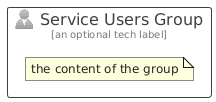

The diagram above was rendered by PlantUML. Its source (embedded in the PNG):
@startuml
' configures the library
!global $INCLUSION_MODE="local"
!global $LIB_BASE_LOCATION="../../.."

' loads the library's bootstrap
!include $LIB_BASE_LOCATION/bootstrap.puml

' loads the package bootstrap
include('azure/bootstrap')

' loads the Item which embeds the element ServiceUsersGroup
include('azure/Item/Identity/ServiceUsers')

' renders the element
ServiceUsersGroup('ServiceUsersGroup', 'Service Users Group', 'an optional tech label') {
    note as note
        the content of the group
    end note
}
@enduml